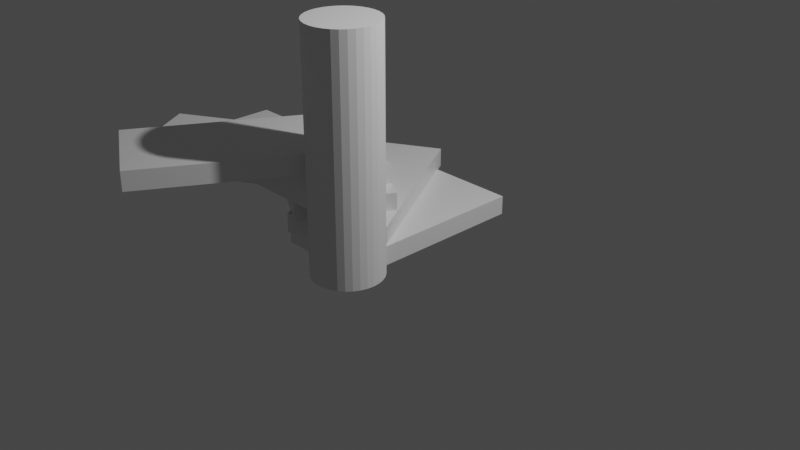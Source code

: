# Source: Spiral_Stairs.blend  (saved by Blender 3.0.42; exported with 4.5.12 LTS)
import bpy
from mathutils import Matrix  # noqa: F401  (used for matrix-valued properties, if any)

bpy.ops.wm.read_factory_settings(use_empty=True)
scene = bpy.context.scene
scene.name = 'Scene'

# ---- collections
col_collection = bpy.data.collections.new('Collection'); scene.collection.children.link(col_collection)
col_stairs = bpy.data.collections.new('Stairs'); scene.collection.children.link(col_stairs)

# ---- materials (node trees are filled in below, after node groups)
mat_material = bpy.data.materials.new('Material')
mat_material.alpha_threshold = 0.0
mat_material.use_transparent_shadow = False
mat_material.line_color = (0.0, 0.0, 0.0, 1.0)

# ---- material node trees
mat_material.use_nodes = True; mat_material.node_tree.nodes.clear()
_N = mat_material.node_tree.nodes; _L = mat_material.node_tree.links
n0 = _N.new('ShaderNodeOutputMaterial'); n0.name = 'Material Output'; n0.location = (300, 300)
n1 = _N.new('ShaderNodeBsdfPrincipled'); n1.name = 'Principled BSDF'; n1.location = (10, 300)
n1.distribution = 'GGX'
n1.subsurface_method = 'RANDOM_WALK_SKIN'
n1.inputs[2].default_value = 0.4
n1.inputs[3].default_value = 1.45
n1.inputs[27].default_value = (0.0, 0.0, 0.0, 1.0)
n1.inputs[28].default_value = 1.0
_L.new(n1.outputs[0], n0.inputs[0])
n0.is_active_output = True

# ---- world
world_world = bpy.data.worlds.new('World'); scene.world = world_world
world_world.use_nodes = True; world_world.node_tree.nodes.clear()
_N = world_world.node_tree.nodes; _L = world_world.node_tree.links
n0 = _N.new('ShaderNodeOutputWorld'); n0.name = 'World Output'; n0.location = (300, 300)
n1 = _N.new('ShaderNodeBackground'); n1.name = 'Background'; n1.location = (10, 300)
n1.inputs[0].default_value = (0.05088, 0.05088, 0.05088, 1.0)
_L.new(n1.outputs[0], n0.inputs[0])
n0.is_active_output = True
world_world.color = (0.05088, 0.05088, 0.05088)
world_world.use_sun_shadow = False
world_world.sun_shadow_jitter_overblur = 0.0

# ---- cameras
cam_camera = bpy.data.cameras.new('Camera')
cam_camera.clip_end = 100.0
cam_camera.ortho_scale = 7.314

# ---- lights
light_light = bpy.data.lights.new('Light', 'POINT')
light_light.transmission_factor = 0.0
light_light.energy = 1000.0
light_light.shadow_soft_size = 0.1
light_light.shadow_maximum_resolution = 0.006
light_light.use_absolute_resolution = True

# ---- meshes
me_cylinder = bpy.data.meshes.new('Cylinder')
me_cylinder.from_pydata([(0.3532, -0.631, -0.1045), (0.3532, -0.631, 2.354), (0.4239, -0.638, -0.1045), (0.4239, -0.638, 2.354), (0.4919, -0.6586, -0.1045), (0.4919, -0.6586, 2.354), (0.5546, -0.6921, -0.1045), (0.5546, -0.6921, 2.354), (0.6095, -0.7372, -0.1045), (0.6095, -0.7372, 2.354), (0.6546, -0.7921, -0.1045), (0.6546, -0.7921, 2.354), (0.6881, -0.8547, -0.1045), (0.6881, -0.8547, 2.354), (0.7087, -0.9227, -0.1045), (0.7087, -0.9227, 2.354), (0.7157, -0.9934, -0.1045), (0.7157, -0.9934, 2.354), (0.7087, -1.064, -0.1045), (0.7087, -1.064, 2.354), (0.6881, -1.132, -0.1045), (0.6881, -1.132, 2.354), (0.6546, -1.195, -0.1045), (0.6546, -1.195, 2.354), (0.6095, -1.25, -0.1045), (0.6095, -1.25, 2.354), (0.5546, -1.295, -0.1045), (0.5546, -1.295, 2.354), (0.4919, -1.328, -0.1045), (0.4919, -1.328, 2.354), (0.4239, -1.349, -0.1045), (0.4239, -1.349, 2.354), (0.3532, -1.356, -0.1045), (0.3532, -1.356, 2.354), (0.2825, -1.349, -0.1045), (0.2825, -1.349, 2.354), (0.2146, -1.328, -0.1045), (0.2146, -1.328, 2.354), (0.1519, -1.295, -0.1045), (0.1519, -1.295, 2.354), (0.09699, -1.25, -0.1045), (0.09699, -1.25, 2.354), (0.05192, -1.195, -0.1045), (0.05192, -1.195, 2.354), (0.01843, -1.132, -0.1045), (0.01843, -1.132, 2.354), (-0.002196, -1.064, -0.1045), (-0.002196, -1.064, 2.354), (-0.00916, -0.9934, -0.1045), (-0.00916, -0.9934, 2.354), (-0.002196, -0.9227, -0.1045), (-0.002196, -0.9227, 2.354), (0.01843, -0.8547, -0.1045), (0.01843, -0.8547, 2.354), (0.05192, -0.7921, -0.1045), (0.05192, -0.7921, 2.354), (0.09699, -0.7372, -0.1045), (0.09699, -0.7372, 2.354), (0.1519, -0.6921, -0.1045), (0.1519, -0.6921, 2.354), (0.2146, -0.6586, -0.1045), (0.2146, -0.6586, 2.354), (0.2825, -0.638, -0.1045), (0.2825, -0.638, 2.354)], [], [(0, 1, 3, 2), (2, 3, 5, 4), (4, 5, 7, 6), (6, 7, 9, 8), (8, 9, 11, 10), (10, 11, 13, 12), (12, 13, 15, 14), (14, 15, 17, 16), (16, 17, 19, 18), (18, 19, 21, 20), (20, 21, 23, 22), (22, 23, 25, 24), (24, 25, 27, 26), (26, 27, 29, 28), (28, 29, 31, 30), (30, 31, 33, 32), (32, 33, 35, 34), (34, 35, 37, 36), (36, 37, 39, 38), (38, 39, 41, 40), (40, 41, 43, 42), (42, 43, 45, 44), (44, 45, 47, 46), (46, 47, 49, 48), (48, 49, 51, 50), (50, 51, 53, 52), (52, 53, 55, 54), (54, 55, 57, 56), (56, 57, 59, 58), (58, 59, 61, 60), (3, 1, 63, 61, 59, 57, 55, 53, 51, 49, 47, 45, 43, 41, 39, 37, 35, 33, 31, 29, 27, 25, 23, 21, 19, 17, 15, 13, 11, 9, 7, 5), (60, 61, 63, 62), (62, 63, 1, 0), (0, 2, 4, 6, 8, 10, 12, 14, 16, 18, 20, 22, 24, 26, 28, 30, 32, 34, 36, 38, 40, 42, 44, 46, 48, 50, 52, 54, 56, 58, 60, 62)])
_uv = me_cylinder.uv_layers.new(name='UVMap')
_uv.uv.foreach_set('vector', [1.0, 0.5, 1.0, 1.0, 0.9688, 1.0, 0.9688, 0.5, 0.9688, 0.5, 0.9688, 1.0, 0.9375, 1.0, 0.9375, 0.5, 0.9375, 0.5, 0.9375, 1.0, 0.9062, 1.0, 0.9062, 0.5, 0.9062, 0.5, 0.9062, 1.0, 0.875, 1.0, 0.875, 0.5, 0.875, 0.5, 0.875, 1.0, 0.8438, 1.0, 0.8438, 0.5, 0.8438, 0.5, 0.8438, 1.0, 0.8125, 1.0, 0.8125, 0.5, 0.8125, 0.5, 0.8125, 1.0, 0.7812, 1.0, 0.7812, 0.5, 0.7812, 0.5, 0.7812, 1.0, 0.75, 1.0, 0.75, 0.5, 0.75, 0.5, 0.75, 1.0, 0.7188, 1.0, 0.7188, 0.5, 0.7188, 0.5, 0.7188, 1.0, 0.6875, 1.0, 0.6875, 0.5, 0.6875, 0.5, 0.6875, 1.0, 0.6562, 1.0, 0.6562, 0.5, 0.6562, 0.5, 0.6562, 1.0, 0.625, 1.0, 0.625, 0.5, 0.625, 0.5, 0.625, 1.0, 0.5938, 1.0, 0.5938, 0.5, 0.5938, 0.5, 0.5938, 1.0, 0.5625, 1.0, 0.5625, 0.5, 0.5625, 0.5, 0.5625, 1.0, 0.5312, 1.0, 0.5312, 0.5, 0.5312, 0.5, 0.5312, 1.0, 0.5, 1.0, 0.5, 0.5, 0.5, 0.5, 0.5, 1.0, 0.4688, 1.0, 0.4688, 0.5, 0.4688, 0.5, 0.4688, 1.0, 0.4375, 1.0, 0.4375, 0.5, 0.4375, 0.5, 0.4375, 1.0, 0.4062, 1.0, 0.4062, 0.5, 0.4062, 0.5, 0.4062, 1.0, 0.375, 1.0, 0.375, 0.5, 0.375, 0.5, 0.375, 1.0, 0.3438, 1.0, 0.3438, 0.5, 0.3438, 0.5, 0.3438, 1.0, 0.3125, 1.0, 0.3125, 0.5, 0.3125, 0.5, 0.3125, 1.0, 0.2812, 1.0, 0.2812, 0.5, 0.2812, 0.5, 0.2812, 1.0, 0.25, 1.0, 0.25, 0.5, 0.25, 0.5, 0.25, 1.0, 0.2188, 1.0, 0.2188, 0.5, 0.2188, 0.5, 0.2188, 1.0, 0.1875, 1.0, 0.1875, 0.5, 0.1875, 0.5, 0.1875, 1.0, 0.1562, 1.0, 0.1562, 0.5, 0.1562, 0.5, 0.1562, 1.0, 0.125, 1.0, 0.125, 0.5, 0.125, 0.5, 0.125, 1.0, 0.09375, 1.0, 0.09375, 0.5, 0.09375, 0.5, 0.09375, 1.0, 0.0625, 1.0, 0.0625, 0.5, 0.2968, 0.4854, 0.25, 0.49, 0.2032, 0.4854, 0.1582, 0.4717, 0.1167, 0.4496, 0.08029, 0.4197, 0.05045, 0.3833, 0.02827, 0.3418, 0.01461, 0.2968, 0.01, 0.25, 0.01461, 0.2032, 0.02827, 0.1582, 0.05045, 0.1167, 0.08029, 0.08029, 0.1167, 0.05045, 0.1582, 0.02827, 0.2032, 0.01461, 0.25, 0.01, 0.2968, 0.01461, 0.3418, 0.02827, 0.3833, 0.05045, 0.4197, 0.08029, 0.4496, 0.1167, 0.4717, 0.1582, 0.4854, 0.2032, 0.49, 0.25, 0.4854, 0.2968, 0.4717, 0.3418, 0.4496, 0.3833, 0.4197, 0.4197, 0.3833, 0.4496, 0.3418, 0.4717, 0.0625, 0.5, 0.0625, 1.0, 0.03125, 1.0, 0.03125, 0.5, 0.03125, 0.5, 0.03125, 1.0, 0.0, 1.0, 0.0, 0.5, 0.75, 0.49, 0.7968, 0.4854, 0.8418, 0.4717, 0.8833, 0.4496, 0.9197, 0.4197, 0.9496, 0.3833, 0.9717, 0.3418, 0.9854, 0.2968, 0.99, 0.25, 0.9854, 0.2032, 0.9717, 0.1582, 0.9496, 0.1167, 0.9197, 0.08029, 0.8833, 0.05045, 0.8418, 0.02827, 0.7968, 0.01461, 0.75, 0.01, 0.7032, 0.01461, 0.6582, 0.02827, 0.6167, 0.05045, 0.5803, 0.08029, 0.5504, 0.1167, 0.5283, 0.1582, 0.5146, 0.2032, 0.51, 0.25, 0.5146, 0.2968, 0.5283, 0.3418, 0.5504, 0.3833, 0.5803, 0.4197, 0.6167, 0.4496, 0.6582, 0.4717, 0.7032, 0.4854])
me_cylinder.use_remesh_fix_poles = True
me_cylinder.use_remesh_preserve_attributes = False
me_cylinder.update()
me_cube = bpy.data.meshes.new('Cube')
me_cube.from_pydata([(0.5, 1.0, 0.1), (0.5, 1.0, -0.1), (0.5, -1.0, 0.1), (0.5, -1.0, -0.1), (-0.5, 1.0, 0.1), (-0.5, 1.0, -0.1), (-0.5, -1.0, 0.1), (-0.5, -1.0, -0.1)], [], [(0, 4, 6, 2), (3, 2, 6, 7), (7, 6, 4, 5), (5, 1, 3, 7), (1, 0, 2, 3), (5, 4, 0, 1)])
_uv = me_cube.uv_layers.new(name='UVMap')
_uv.uv.foreach_set('vector', [0.625, 0.5, 0.875, 0.5, 0.875, 0.75, 0.625, 0.75, 0.375, 0.75, 0.625, 0.75, 0.625, 1.0, 0.375, 1.0, 0.375, 0.0, 0.625, 0.0, 0.625, 0.25, 0.375, 0.25, 0.125, 0.5, 0.375, 0.5, 0.375, 0.75, 0.125, 0.75, 0.375, 0.5, 0.625, 0.5, 0.625, 0.75, 0.375, 0.75, 0.375, 0.25, 0.625, 0.25, 0.625, 0.5, 0.375, 0.5])
me_cube.materials.append(mat_material)
me_cube.use_remesh_preserve_volume = False
me_cube.use_remesh_preserve_attributes = False
me_cube.use_mirror_vertex_groups = False
me_cube.update()
me_cube_001 = bpy.data.meshes.new('Cube.001')
me_cube_001.from_pydata([(-0.5198, 1.116, 0.2903), (-0.5198, 1.116, 0.09033), (0.4802, -0.616, 0.2903), (0.4802, -0.616, 0.09033), (-1.386, 0.616, 0.2903), (-1.386, 0.616, 0.09033), (-0.3859, -1.116, 0.2903), (-0.3859, -1.116, 0.09033)], [], [(0, 4, 6, 2), (3, 2, 6, 7), (7, 6, 4, 5), (5, 1, 3, 7), (1, 0, 2, 3), (5, 4, 0, 1)])
_uv = me_cube_001.uv_layers.new(name='UVMap')
_uv.uv.foreach_set('vector', [0.625, 0.5, 0.875, 0.5, 0.875, 0.75, 0.625, 0.75, 0.375, 0.75, 0.625, 0.75, 0.625, 1.0, 0.375, 1.0, 0.375, 0.0, 0.625, 0.0, 0.625, 0.25, 0.375, 0.25, 0.125, 0.5, 0.375, 0.5, 0.375, 0.75, 0.125, 0.75, 0.375, 0.5, 0.625, 0.5, 0.625, 0.75, 0.375, 0.75, 0.375, 0.25, 0.625, 0.25, 0.625, 0.5, 0.375, 0.5])
me_cube_001.materials.append(mat_material)
me_cube_001.use_remesh_preserve_volume = False
me_cube_001.use_remesh_preserve_attributes = False
me_cube_001.use_mirror_vertex_groups = False
me_cube_001.update()
me_cube_002 = bpy.data.meshes.new('Cube.002')
me_cube_002.from_pydata([(-1.45, 0.7066, 0.4776), (-1.45, 0.7066, 0.2776), (0.2818, -0.2934, 0.4776), (0.2818, -0.2934, 0.2776), (-1.95, -0.1594, 0.4776), (-1.95, -0.1594, 0.2776), (-0.2182, -1.159, 0.4776), (-0.2182, -1.159, 0.2776)], [], [(0, 4, 6, 2), (3, 2, 6, 7), (7, 6, 4, 5), (5, 1, 3, 7), (1, 0, 2, 3), (5, 4, 0, 1)])
_uv = me_cube_002.uv_layers.new(name='UVMap')
_uv.uv.foreach_set('vector', [0.625, 0.5, 0.875, 0.5, 0.875, 0.75, 0.625, 0.75, 0.375, 0.75, 0.625, 0.75, 0.625, 1.0, 0.375, 1.0, 0.375, 0.0, 0.625, 0.0, 0.625, 0.25, 0.375, 0.25, 0.125, 0.5, 0.375, 0.5, 0.375, 0.75, 0.125, 0.75, 0.375, 0.5, 0.625, 0.5, 0.625, 0.75, 0.375, 0.75, 0.375, 0.25, 0.625, 0.25, 0.625, 0.5, 0.375, 0.5])
me_cube_002.materials.append(mat_material)
me_cube_002.use_remesh_preserve_volume = False
me_cube_002.use_remesh_preserve_attributes = False
me_cube_002.use_mirror_vertex_groups = False
me_cube_002.update()
me_cube_012 = bpy.data.meshes.new('Cube.012')
me_cube_012.from_pydata([(-1.94, -0.1593, 0.6834), (-1.94, -0.1593, 0.4834), (0.05961, -0.1593, 0.6834), (0.05961, -0.1593, 0.4834), (-1.94, -1.159, 0.6834), (-1.94, -1.159, 0.4834), (0.05961, -1.159, 0.6834), (0.05961, -1.159, 0.4834)], [], [(0, 4, 6, 2), (3, 2, 6, 7), (7, 6, 4, 5), (5, 1, 3, 7), (1, 0, 2, 3), (5, 4, 0, 1)])
_uv = me_cube_012.uv_layers.new(name='UVMap')
_uv.uv.foreach_set('vector', [0.625, 0.5, 0.875, 0.5, 0.875, 0.75, 0.625, 0.75, 0.375, 0.75, 0.625, 0.75, 0.625, 1.0, 0.375, 1.0, 0.375, 0.0, 0.625, 0.0, 0.625, 0.25, 0.375, 0.25, 0.125, 0.5, 0.375, 0.5, 0.375, 0.75, 0.125, 0.75, 0.375, 0.5, 0.625, 0.5, 0.625, 0.75, 0.375, 0.75, 0.375, 0.25, 0.625, 0.25, 0.625, 0.5, 0.375, 0.5])
me_cube_012.materials.append(mat_material)
me_cube_012.use_remesh_preserve_volume = False
me_cube_012.use_remesh_preserve_attributes = False
me_cube_012.use_mirror_vertex_groups = False
me_cube_012.update()
me_cube_013 = bpy.data.meshes.new('Cube.013')
me_cube_013.from_pydata([(-2.056, -1.179, 0.8737), (-2.056, -1.179, 0.6737), (-0.3244, -0.1792, 0.8737), (-0.3244, -0.1792, 0.6737), (-1.556, -2.045, 0.8737), (-1.556, -2.045, 0.6737), (0.1756, -1.045, 0.8737), (0.1756, -1.045, 0.6737)], [], [(0, 4, 6, 2), (3, 2, 6, 7), (7, 6, 4, 5), (5, 1, 3, 7), (1, 0, 2, 3), (5, 4, 0, 1)])
_uv = me_cube_013.uv_layers.new(name='UVMap')
_uv.uv.foreach_set('vector', [0.625, 0.5, 0.875, 0.5, 0.875, 0.75, 0.625, 0.75, 0.375, 0.75, 0.625, 0.75, 0.625, 1.0, 0.375, 1.0, 0.375, 0.0, 0.625, 0.0, 0.625, 0.25, 0.375, 0.25, 0.125, 0.5, 0.375, 0.5, 0.375, 0.75, 0.125, 0.75, 0.375, 0.5, 0.625, 0.5, 0.625, 0.75, 0.375, 0.75, 0.375, 0.25, 0.625, 0.25, 0.625, 0.5, 0.375, 0.5])
me_cube_013.materials.append(mat_material)
me_cube_013.use_remesh_preserve_volume = False
me_cube_013.use_remesh_preserve_attributes = False
me_cube_013.use_mirror_vertex_groups = False
me_cube_013.update()
me_cube_014 = bpy.data.meshes.new('Cube.014')
me_cube_014.from_pydata([(-1.647, -2.11, 1.061), (-1.647, -2.11, 0.8609), (-0.647, -0.3776, 1.061), (-0.647, -0.3776, 0.8609), (-0.781, -2.61, 1.061), (-0.781, -2.61, 0.8609), (0.219, -0.8776, 1.061), (0.219, -0.8776, 0.8609)], [], [(0, 4, 6, 2), (3, 2, 6, 7), (7, 6, 4, 5), (5, 1, 3, 7), (1, 0, 2, 3), (5, 4, 0, 1)])
_uv = me_cube_014.uv_layers.new(name='UVMap')
_uv.uv.foreach_set('vector', [0.625, 0.5, 0.875, 0.5, 0.875, 0.75, 0.625, 0.75, 0.375, 0.75, 0.625, 0.75, 0.625, 1.0, 0.375, 1.0, 0.375, 0.0, 0.625, 0.0, 0.625, 0.25, 0.375, 0.25, 0.125, 0.5, 0.375, 0.5, 0.375, 0.75, 0.125, 0.75, 0.375, 0.5, 0.625, 0.5, 0.625, 0.75, 0.375, 0.75, 0.375, 0.25, 0.625, 0.25, 0.625, 0.5, 0.375, 0.5])
me_cube_014.materials.append(mat_material)
me_cube_014.use_remesh_preserve_volume = False
me_cube_014.use_remesh_preserve_attributes = False
me_cube_014.use_mirror_vertex_groups = False
me_cube_014.update()

# ---- objects
ob_light = bpy.data.objects.new('Light', light_light)
ob_camera = bpy.data.objects.new('Camera', cam_camera)
ob_central_pillar = bpy.data.objects.new('Central Pillar', me_cylinder)
ob_stair = bpy.data.objects.new('Stair', me_cube)
ob_stair_001 = bpy.data.objects.new('Stair.001', me_cube_001)
ob_stair_002 = bpy.data.objects.new('Stair.002', me_cube_002)
ob_stair_003 = bpy.data.objects.new('Stair.003', me_cube_012)
ob_stair_004 = bpy.data.objects.new('Stair.004', me_cube_013)
ob_stair_005 = bpy.data.objects.new('Stair.005', me_cube_014)

# ---- transforms, parenting, visibility, modifiers, constraints
ob_light.location = (4.076, 1.005, 5.904)
ob_light.rotation_euler = (0.6503, 0.05522, 1.866)
ob_light.lock_rotations_4d = False
ob_light.empty_display_type = 'ARROWS'
ob_light.color = (0.0, 0.0, 0.0, 0.0)
ob_light.lineart.crease_threshold = 0.0
ob_camera.location = (7.359, -6.926, 4.958)
ob_camera.rotation_euler = (1.109, 0.0, 0.8149)
ob_camera.lock_rotations_4d = False
ob_camera.empty_display_type = 'ARROWS'
ob_camera.color = (0.0, 0.0, 0.0, 0.0)
ob_camera.display_type = 'WIRE'
ob_camera.lineart.crease_threshold = 0.0
ob_central_pillar.location = (0.0, 0.0, 0.0)
ob_stair.location = (0.0, 0.0, 0.0)
ob_stair.lock_rotations_4d = False
ob_stair.empty_display_type = 'ARROWS'
ob_stair.lineart.crease_threshold = 0.0
ob_stair_001.location = (0.0, 0.0, 0.0)
ob_stair_001.lock_rotations_4d = False
ob_stair_001.empty_display_type = 'ARROWS'
ob_stair_001.lineart.crease_threshold = 0.0
ob_stair_002.location = (0.0, 0.0, 0.0)
ob_stair_002.lock_rotations_4d = False
ob_stair_002.empty_display_type = 'ARROWS'
ob_stair_002.lineart.crease_threshold = 0.0
ob_stair_003.location = (0.0, 0.0, 0.0)
ob_stair_003.lock_rotations_4d = False
ob_stair_003.empty_display_type = 'ARROWS'
ob_stair_003.lineart.crease_threshold = 0.0
ob_stair_004.location = (0.0, 0.0, 0.0)
ob_stair_004.lock_rotations_4d = False
ob_stair_004.empty_display_type = 'ARROWS'
ob_stair_004.lineart.crease_threshold = 0.0
ob_stair_005.location = (0.0, 0.0, 0.0)
ob_stair_005.lock_rotations_4d = False
ob_stair_005.empty_display_type = 'ARROWS'
ob_stair_005.lineart.crease_threshold = 0.0

# ---- collection membership
col_collection.objects.link(ob_light)
col_collection.objects.link(ob_camera)
col_collection.objects.link(ob_central_pillar)
col_stairs.objects.link(ob_stair)
col_stairs.objects.link(ob_stair_001)
col_stairs.objects.link(ob_stair_002)
col_stairs.objects.link(ob_stair_003)
col_stairs.objects.link(ob_stair_004)
col_stairs.objects.link(ob_stair_005)

# ---- scene / render settings (as saved in the file)
scene.camera = ob_camera
scene.frame_start = 1; scene.frame_end = 250; scene.frame_set(1)
scene.render.engine = 'BLENDER_EEVEE_NEXT'
scene.cycles.sampling_pattern = 'TABULATED_SOBOL'
scene.cycles.use_light_tree = False
scene.view_settings.view_transform = 'Filmic'
bpy.context.view_layer.update()
